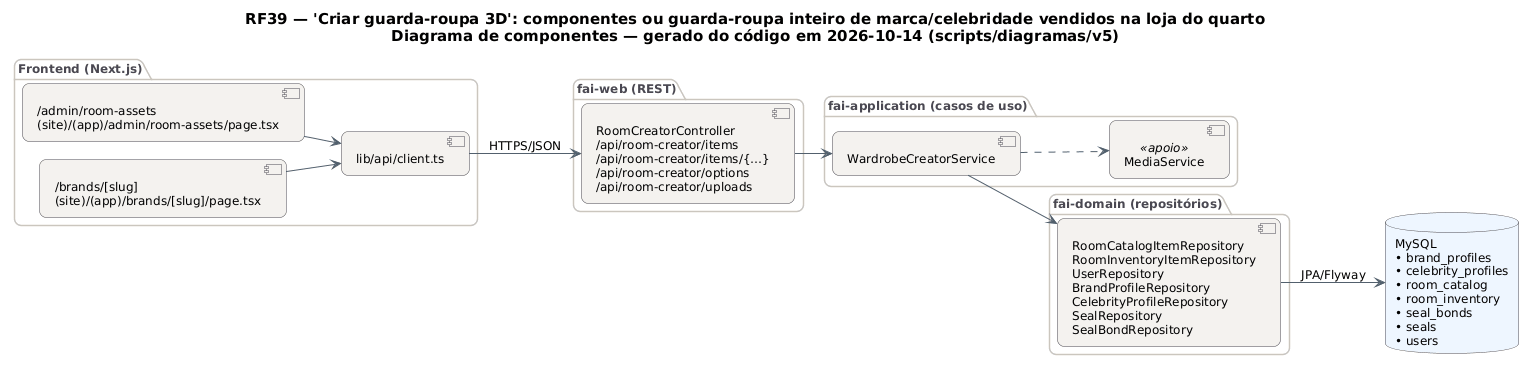

The diagram above was rendered by PlantUML. Its source (embedded in the PNG):
@startuml RF39_Componentes
!pragma layout smetana
skinparam backgroundColor #FFFFFF
skinparam shadowing false
skinparam defaultFontName "DejaVu Sans"
skinparam defaultFontSize 12
skinparam titleFontSize 15
skinparam roundcorner 14
skinparam ArrowColor #52606D
skinparam note {
  BackgroundColor #FFFDEB
  BorderColor #D8CE78
  FontColor #554F24
}
skinparam component {
  BackgroundColor #F4F2EF
  BorderColor #4A4852
}
skinparam package {
  BorderColor #CBC6BE
  FontColor #4A4852
}
skinparam database {
  BackgroundColor #EEF6FF
  BorderColor #4A4852
}
skinparam cloud {
  BackgroundColor #F0FBF6
  BorderColor #4A4852
}
left to right direction
title RF39 — 'Criar guarda-roupa 3D': componentes ou guarda-roupa inteiro de marca/celebridade vendidos na loja do quarto\nDiagrama de componentes — gerado do código em 2026-10-14 (scripts/diagramas/v5)

package "Frontend (Next.js)" {
  component "/admin/room-assets\n(site)/(app)/admin/room-assets/page.tsx" as FE0
  component "/brands/[slug]\n(site)/(app)/brands/[slug]/page.tsx" as FE1
  component "lib/api/client.ts" as APIC
}
package "fai-web (REST)" {
  component "RoomCreatorController\n/api/room-creator/items\n/api/room-creator/items/{…}\n/api/room-creator/options\n/api/room-creator/uploads" as RoomCreatorController
}
package "fai-application (casos de uso)" {
  component "WardrobeCreatorService" as WardrobeCreatorService
  component "MediaService" as MediaService <<apoio>>
}
package "fai-domain (repositórios)" {
  component "RoomCatalogItemRepository\nRoomInventoryItemRepository\nUserRepository\nBrandProfileRepository\nCelebrityProfileRepository\nSealRepository\nSealBondRepository" as REPO_MySQL
}
database "MySQL\n• brand_profiles\n• celebrity_profiles\n• room_catalog\n• room_inventory\n• seal_bonds\n• seals\n• users" as DB_MySQL
APIC --> RoomCreatorController : HTTPS/JSON
FE0 --> APIC
FE1 --> APIC
REPO_MySQL --> DB_MySQL : JPA/Flyway
RoomCreatorController --> WardrobeCreatorService
WardrobeCreatorService --> REPO_MySQL
WardrobeCreatorService ..> MediaService
@enduml